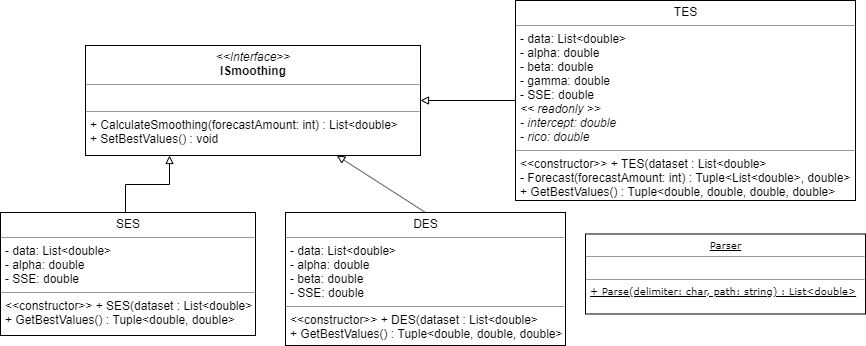

The diagram above was exported from draw.io. Its source (the exported page's mxGraphModel, read from the mxfile embedded in the PNG):
<mxGraphModel dx="1024" dy="1762" grid="1" gridSize="10" guides="1" tooltips="1" connect="1" arrows="1" fold="1" page="1" pageScale="1" pageWidth="827" pageHeight="1169" math="0" shadow="0">
  <root>
    <mxCell id="0" />
    <mxCell id="1" parent="0" />
    <mxCell id="2" value="&lt;p style=&quot;margin: 0px ; margin-top: 4px ; text-align: center&quot;&gt;&lt;i&gt;&amp;lt;&amp;lt;Interface&amp;gt;&amp;gt;&lt;/i&gt;&lt;br&gt;&lt;b&gt;ISmoothing&lt;/b&gt;&lt;/p&gt;&lt;hr size=&quot;1&quot;&gt;&lt;p style=&quot;margin: 0px ; margin-left: 4px&quot;&gt;&lt;br&gt;&lt;/p&gt;&lt;hr size=&quot;1&quot;&gt;&lt;p style=&quot;margin: 0px ; margin-left: 4px&quot;&gt;+ CalculateSmoothing(forecastAmount: int) : List&amp;lt;double&amp;gt;&lt;/p&gt;&lt;p style=&quot;margin: 0px ; margin-left: 4px&quot;&gt;+ SetBestValues() : void&lt;/p&gt;" style="verticalAlign=top;align=left;overflow=fill;fontSize=12;fontFamily=Helvetica;html=1;rounded=0;shadow=0;comic=0;labelBackgroundColor=none;strokeColor=#000000;strokeWidth=1;fillColor=#ffffff;" vertex="1" parent="1">
      <mxGeometry x="100" y="20" width="335" height="110" as="geometry" />
    </mxCell>
    <mxCell id="3" value="" style="endArrow=block;html=1;entryX=0.75;entryY=1;entryDx=0;entryDy=0;endFill=0;strokeWidth=1;exitX=0.5;exitY=0;exitDx=0;exitDy=0;" edge="1" source="6" target="2" parent="1">
      <mxGeometry width="50" height="50" relative="1" as="geometry">
        <mxPoint x="346" y="180" as="sourcePoint" />
        <mxPoint x="310" y="166" as="targetPoint" />
      </mxGeometry>
    </mxCell>
    <mxCell id="4" style="edgeStyle=orthogonalEdgeStyle;rounded=0;orthogonalLoop=1;jettySize=auto;html=1;exitX=0.5;exitY=0;exitDx=0;exitDy=0;entryX=0.25;entryY=1;entryDx=0;entryDy=0;endArrow=block;endFill=0;strokeWidth=1;" edge="1" target="2" parent="1">
      <mxGeometry relative="1" as="geometry">
        <mxPoint x="140" y="188" as="sourcePoint" />
      </mxGeometry>
    </mxCell>
    <mxCell id="5" value="&lt;p style=&quot;margin: 0px ; margin-top: 4px ; text-align: center&quot;&gt;SES&lt;/p&gt;&lt;hr size=&quot;1&quot;&gt;&lt;p style=&quot;margin: 0px ; margin-left: 4px&quot;&gt;- data: List&amp;lt;double&amp;gt;&lt;/p&gt;&lt;p style=&quot;margin: 0px ; margin-left: 4px&quot;&gt;- alpha: double&lt;/p&gt;&lt;p style=&quot;margin: 0px ; margin-left: 4px&quot;&gt;- SSE: double&lt;/p&gt;&lt;hr size=&quot;1&quot;&gt;&lt;p style=&quot;margin: 0px ; margin-left: 4px&quot;&gt;&amp;lt;&amp;lt;constructor&amp;gt;&amp;gt; + SES(dataset : List&amp;lt;double&amp;gt;&lt;/p&gt;&lt;p style=&quot;margin: 0px ; margin-left: 4px&quot;&gt;+ GetBestValues() : Tuple&amp;lt;double, double&amp;gt;&lt;/p&gt;" style="verticalAlign=top;align=left;overflow=fill;fontSize=12;fontFamily=Helvetica;html=1;rounded=0;shadow=0;comic=0;labelBackgroundColor=none;strokeColor=#000000;strokeWidth=1;fillColor=#ffffff;" vertex="1" parent="1">
      <mxGeometry x="15" y="187" width="255" height="123" as="geometry" />
    </mxCell>
    <mxCell id="6" value="&lt;p style=&quot;margin: 0px ; margin-top: 4px ; text-align: center&quot;&gt;DES&lt;/p&gt;&lt;hr size=&quot;1&quot;&gt;&lt;p style=&quot;margin: 0px ; margin-left: 4px&quot;&gt;- data: List&amp;lt;double&amp;gt;&lt;/p&gt;&lt;p style=&quot;margin: 0px ; margin-left: 4px&quot;&gt;- alpha: double&lt;/p&gt;&lt;p style=&quot;margin: 0px ; margin-left: 4px&quot;&gt;- beta: double&lt;/p&gt;&lt;p style=&quot;margin: 0px ; margin-left: 4px&quot;&gt;- SSE: double&lt;/p&gt;&lt;hr size=&quot;1&quot;&gt;&lt;p style=&quot;margin: 0px ; margin-left: 4px&quot;&gt;&amp;lt;&amp;lt;constructor&amp;gt;&amp;gt; + DES(dataset : List&amp;lt;double&amp;gt;&lt;br&gt;&lt;/p&gt;&lt;p style=&quot;margin: 0px ; margin-left: 4px&quot;&gt;+ GetBestValues() : Tuple&amp;lt;double, double, double&amp;gt;&lt;br&gt;&lt;/p&gt;" style="verticalAlign=top;align=left;overflow=fill;fontSize=12;fontFamily=Helvetica;html=1;rounded=0;shadow=0;comic=0;labelBackgroundColor=none;strokeColor=#000000;strokeWidth=1;fillColor=#ffffff;" vertex="1" parent="1">
      <mxGeometry x="300" y="187" width="280" height="133" as="geometry" />
    </mxCell>
    <mxCell id="7" value="&lt;p style=&quot;margin: 0px ; margin-top: 4px ; text-align: center&quot;&gt;TES&lt;/p&gt;&lt;hr size=&quot;1&quot;&gt;&lt;p style=&quot;margin: 0px ; margin-left: 4px&quot;&gt;- data: List&amp;lt;double&amp;gt;&lt;/p&gt;&lt;p style=&quot;margin: 0px ; margin-left: 4px&quot;&gt;- alpha: double&lt;/p&gt;&lt;p style=&quot;margin: 0px ; margin-left: 4px&quot;&gt;- beta: double&lt;/p&gt;&lt;p style=&quot;margin: 0px ; margin-left: 4px&quot;&gt;- gamma: double&lt;/p&gt;&lt;p style=&quot;margin: 0px ; margin-left: 4px&quot;&gt;- SSE: double&lt;/p&gt;&lt;p style=&quot;margin: 0px ; margin-left: 4px&quot;&gt;&lt;i&gt;&amp;lt;&amp;lt; readonly &amp;gt;&amp;gt;&lt;/i&gt;&lt;/p&gt;&lt;p style=&quot;margin: 0px ; margin-left: 4px&quot;&gt;&lt;i&gt;- intercept: double&lt;/i&gt;&lt;/p&gt;&lt;p style=&quot;margin: 0px ; margin-left: 4px&quot;&gt;&lt;i&gt;- rico: double&lt;/i&gt;&lt;/p&gt;&lt;hr size=&quot;1&quot;&gt;&lt;p style=&quot;margin: 0px ; margin-left: 4px&quot;&gt;&amp;lt;&amp;lt;constructor&amp;gt;&amp;gt; + TES(dataset : List&amp;lt;double&amp;gt;&lt;br&gt;&lt;/p&gt;&lt;p style=&quot;margin: 0px ; margin-left: 4px&quot;&gt;- Forecast(forecastAmount: int) : Tuple&amp;lt;List&amp;lt;double&amp;gt;, double&amp;gt;&lt;/p&gt;&lt;p style=&quot;margin: 0px ; margin-left: 4px&quot;&gt;+ GetBestValues() : Tuple&amp;lt;double, double, double, double&amp;gt;&lt;/p&gt;" style="verticalAlign=top;align=left;overflow=fill;fontSize=12;fontFamily=Helvetica;html=1;rounded=0;shadow=0;comic=0;labelBackgroundColor=none;strokeColor=#000000;strokeWidth=1;fillColor=#ffffff;" vertex="1" parent="1">
      <mxGeometry x="530" y="-25" width="340" height="200" as="geometry" />
    </mxCell>
    <mxCell id="8" value="&lt;p style=&quot;margin: 4px 0px 0px ; text-align: center ; font-size: 10px&quot;&gt;&lt;u&gt;&lt;span&gt;Parser&lt;/span&gt;&lt;br&gt;&lt;/u&gt;&lt;/p&gt;&lt;hr size=&quot;1&quot; style=&quot;font-size: 10px&quot;&gt;&lt;p style=&quot;margin: 0px 0px 0px 4px ; font-size: 10px&quot;&gt;&lt;br&gt;&lt;/p&gt;&lt;hr size=&quot;1&quot; style=&quot;font-size: 10px&quot;&gt;&lt;p style=&quot;margin: 0px 0px 0px 4px ; font-size: 10px&quot;&gt;&lt;font style=&quot;font-size: 10px&quot;&gt;&lt;u&gt;+ Parse(delimiter: char, path: string) : List&amp;lt;double&amp;gt;&lt;/u&gt;&lt;/font&gt;&lt;/p&gt;" style="verticalAlign=top;align=left;overflow=fill;fontSize=12;fontFamily=Verdana;html=1;rounded=0;shadow=0;comic=0;labelBackgroundColor=none;strokeColor=#000000;strokeWidth=1;fillColor=#ffffff;" vertex="1" parent="1">
      <mxGeometry x="600" y="208.5" width="280" height="80" as="geometry" />
    </mxCell>
    <mxCell id="9" value="" style="endArrow=block;html=1;entryX=1;entryY=0.5;entryDx=0;entryDy=0;endFill=0;strokeWidth=1;exitX=0;exitY=0.5;exitDx=0;exitDy=0;" edge="1" source="7" target="2" parent="1">
      <mxGeometry width="50" height="50" relative="1" as="geometry">
        <mxPoint x="450" y="197" as="sourcePoint" />
        <mxPoint x="361.25" y="140" as="targetPoint" />
      </mxGeometry>
    </mxCell>
  </root>
</mxGraphModel>